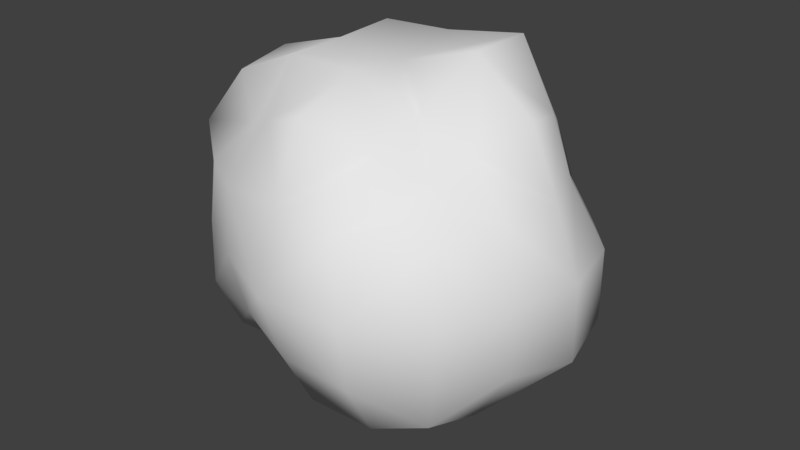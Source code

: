 # Source: Asteroid_009_flipped.blend  (saved by Blender 2.79.0; exported with 4.5.12 LTS)
import bpy
from mathutils import Matrix  # noqa: F401  (used for matrix-valued properties, if any)

bpy.ops.wm.read_factory_settings(use_empty=True)
scene = bpy.context.scene
scene.name = 'Scene'

# ---- collections
col_collection_1 = bpy.data.collections.new('Collection 1'); scene.collection.children.link(col_collection_1)

# ---- materials (node trees are filled in below, after node groups)
mat_material = bpy.data.materials.new('Material')
mat_material.alpha_threshold = 0.0
mat_material.use_transparent_shadow = False
mat_material.roughness = 0.5
mat_material.line_color = (0.0, 0.0, 0.0, 1.0)

# ---- material node trees

# ---- world
world_world = bpy.data.worlds.new('World'); scene.world = world_world
world_world.color = (0.05088, 0.05088, 0.05088)
world_world.use_sun_shadow = False
world_world.sun_shadow_jitter_overblur = 0.0
world_world.cycles.sampling_method = 'MANUAL'

# ---- meshes
me_cube = bpy.data.meshes.new('Cube')
me_cube.from_pydata([(9.872e-08, 4.098e-08, -1.717), (0.6718, 1.49e-08, -1.463), (4.47e-08, -0.5819, -1.458), (-0.7436, 4.47e-08, -1.66), (1.639e-07, 0.7307, -1.827), (0.7007, 0.6271, -1.57), (0.726, -0.6552, -1.636), (-0.6395, -0.5589, -1.409), (-0.7017, 0.6282, -1.573), (-1.49e-07, -3.912e-08, 1.512), (-1.49e-08, 0.6495, 1.625), (-0.7107, 5.96e-08, 1.57), (-2.682e-07, -0.631, 1.58), (0.7765, -1.49e-07, 1.75), (0.7624, 0.6958, 1.732), (-0.7097, 0.6371, 1.594), (-0.7035, -0.6302, 1.577), (0.6105, -0.5265, 1.332), (1.88, -1.602e-07, 0.0), (1.736, 0.6627, 0.0), (1.621, -2.086e-07, 0.6638), (1.698, -0.6465, 0.0), (1.884, -1.043e-07, -0.7679), (1.733, 0.667, -0.7074), (1.435, 0.5359, 0.5845), (1.574, -0.5973, 0.642), (1.682, -0.6446, -0.6864), (-3.166e-07, -1.823, 0.0), (0.8211, -1.777, 0.0), (-3.725e-07, -1.582, 0.7211), (-0.721, -1.485, 0.0), (-1.937e-07, -1.576, -0.719), (0.7464, -1.597, -0.7177), (0.7347, -1.565, 0.7055), (-0.6963, -1.457, 0.6653), (-0.6581, -1.351, -0.6255), (-1.767, 1.471e-07, 0.0), (-1.761, -0.673, 0.0), (-1.824, 1.639e-07, 0.7439), (-1.601, 0.6058, 0.0), (-1.741, 1.192e-07, -0.7111), (-1.649, -0.63, -0.6727), (-1.776, -0.6861, 0.7253), (-1.664, 0.6367, 0.679), (-1.529, 0.5772, -0.6232), (1.984e-07, 1.695, 0.0), (0.7876, 1.679, 0.0), (1.937e-07, 1.568, -0.7163), (-0.753, 1.578, 0.0), (1.639e-07, 1.443, 0.6716), (0.6996, 1.466, 0.6688), (0.6463, 1.318, -0.6131), (-0.6417, 1.305, -0.6083), (-0.6791, 1.409, 0.6474), (1.302, 0.5898, -1.247), (1.198, -2.98e-08, -1.13), (1.309, -0.5937, -1.254), (0.623, 1.095, -1.177), (1.9e-07, 1.276, -1.359), (-0.6881, 1.237, -1.311), (1.266, 1.128, -0.6094), (1.304, 1.151, 0.0), (1.106, 0.9513, 0.5249), (0.692, -1.246, -1.319), (-5.96e-08, -1.249, -1.332), (-0.5769, -0.9937, -1.082), (1.321, -1.189, -0.6385), (1.436, -1.296, 0.0), (1.233, -1.092, 0.5922), (-1.409, -0.65, -1.358), (-1.42, 8.568e-08, -1.361), (-1.201, 0.5322, -1.14), (-1.299, -1.165, -0.627), (-1.3, -1.147, 0.0), (-1.248, -1.109, 0.6003), (-1.238, 1.098, -0.5949), (-1.262, 1.104, 0.0), (-1.244, 1.104, 0.5977), (1.21, 0.5378, 1.151), (1.352, -2.123e-07, 1.29), (1.15, -0.5034, 1.087), (0.6234, 1.095, 1.178), (9.686e-08, 1.158, 1.247), (-0.6558, 1.166, 1.244), (0.6177, -1.083, 1.166), (-3.614e-07, -1.283, 1.365), (-0.5968, -1.037, 1.123), (-1.349, -0.6163, 1.295), (-1.418, 1.378e-07, 1.359), (-1.326, 0.6032, 1.271), (1.088, 0.9727, -1.04), (1.197, -1.095, -1.154), (-1.13, -1.02, -1.084), (-1.072, 0.9545, -1.023), (1.02, 0.8964, 0.9686), (0.9545, -0.8227, 0.8999), (-0.9842, -0.856, 0.931), (-1.098, 0.9839, 1.05)], [], [(0, 1, 5, 4), (1, 55, 54, 5), (4, 5, 57, 58), (5, 54, 90, 57), (0, 2, 6, 1), (2, 64, 63, 6), (1, 6, 56, 55), (6, 63, 91, 56), (0, 3, 7, 2), (3, 70, 69, 7), (2, 7, 65, 64), (7, 69, 92, 65), (0, 4, 8, 3), (4, 58, 59, 8), (3, 8, 71, 70), (8, 59, 93, 71), (9, 10, 14, 13), (10, 82, 81, 14), (13, 14, 78, 79), (14, 81, 94, 78), (9, 11, 15, 10), (11, 88, 89, 15), (10, 15, 83, 82), (15, 89, 97, 83), (9, 12, 16, 11), (12, 85, 86, 16), (11, 16, 87, 88), (16, 86, 96, 87), (9, 13, 17, 12), (13, 79, 80, 17), (12, 17, 84, 85), (17, 80, 95, 84), (18, 19, 23, 22), (19, 61, 60, 23), (22, 23, 54, 55), (23, 60, 90, 54), (18, 20, 24, 19), (20, 79, 78, 24), (19, 24, 62, 61), (24, 78, 94, 62), (18, 21, 25, 20), (21, 67, 68, 25), (20, 25, 80, 79), (25, 68, 95, 80), (18, 22, 26, 21), (22, 55, 56, 26), (21, 26, 66, 67), (26, 56, 91, 66), (27, 28, 32, 31), (28, 67, 66, 32), (31, 32, 63, 64), (32, 66, 91, 63), (27, 29, 33, 28), (29, 85, 84, 33), (28, 33, 68, 67), (33, 84, 95, 68), (27, 30, 34, 29), (30, 73, 74, 34), (29, 34, 86, 85), (34, 74, 96, 86), (27, 31, 35, 30), (31, 64, 65, 35), (30, 35, 72, 73), (35, 65, 92, 72), (36, 37, 41, 40), (37, 73, 72, 41), (40, 41, 69, 70), (41, 72, 92, 69), (36, 38, 42, 37), (38, 88, 87, 42), (37, 42, 74, 73), (42, 87, 96, 74), (36, 39, 43, 38), (39, 76, 77, 43), (38, 43, 89, 88), (43, 77, 97, 89), (36, 40, 44, 39), (40, 70, 71, 44), (39, 44, 75, 76), (44, 71, 93, 75), (45, 46, 50, 49), (46, 61, 62, 50), (49, 50, 81, 82), (50, 62, 94, 81), (45, 47, 51, 46), (47, 58, 57, 51), (46, 51, 60, 61), (51, 57, 90, 60), (45, 48, 52, 47), (48, 76, 75, 52), (47, 52, 59, 58), (52, 75, 93, 59), (45, 49, 53, 48), (49, 82, 83, 53), (48, 53, 77, 76), (53, 83, 97, 77)])
me_cube.polygons.foreach_set('use_smooth', [True] * 96)
me_cube.materials.append(mat_material)
me_cube.use_remesh_preserve_volume = False
me_cube.use_remesh_preserve_attributes = False
me_cube.use_mirror_vertex_groups = False
me_cube.update()

# ---- objects
ob_cube = bpy.data.objects.new('Cube', me_cube)

# ---- transforms, parenting, visibility, modifiers, constraints
ob_cube.location = (0.0, 0.0, 0.0)
ob_cube.lock_rotations_4d = False
ob_cube.empty_display_type = 'ARROWS'
ob_cube.lineart.crease_threshold = 0.0

# ---- collection membership
col_collection_1.objects.link(ob_cube)

# ---- scene / render settings (as saved in the file)
scene.frame_start = 1; scene.frame_end = 250; scene.frame_set(1)
scene.render.engine = 'BLENDER_EEVEE_NEXT'
scene.render.resolution_percentage = 50
scene.render.dither_intensity = 0.0
scene.cycles.use_denoising = False
scene.cycles.samples = 128
scene.cycles.sampling_pattern = 'TABULATED_SOBOL'
scene.cycles.use_adaptive_sampling = False
scene.cycles.use_light_tree = False
scene.cycles.blur_glossy = 0.0
scene.cycles.sample_clamp_indirect = 0.0
scene.view_settings.view_transform = 'Standard'
bpy.context.view_layer.update()

# ---- added for rendering (the .blend has no active camera and no usable light): camera, sun
cam_auto = bpy.data.cameras.new('AutoCamera')
cam_auto.lens = 50.0
cam_auto.sensor_width = 36.0
cam_auto.clip_end = 1000.0
ob_auto_camera = bpy.data.objects.new('AutoCamera', cam_auto)
scene.collection.objects.link(ob_auto_camera)
ob_auto_camera.location = (5.80232, -6.99001, 4.57933)
ob_auto_camera.rotation_euler = (1.09748, -7.21219e-08, 0.694738)
scene.camera = ob_auto_camera
light_auto_sun = bpy.data.lights.new('AutoSun', 'SUN')
light_auto_sun.energy = 3.0
light_auto_sun.angle = 0.0523599
ob_auto_sun = bpy.data.objects.new('AutoSun', light_auto_sun)
scene.collection.objects.link(ob_auto_sun)
ob_auto_sun.rotation_euler = (0.872665, 0.174533, 0.523599)
bpy.context.view_layer.update()
